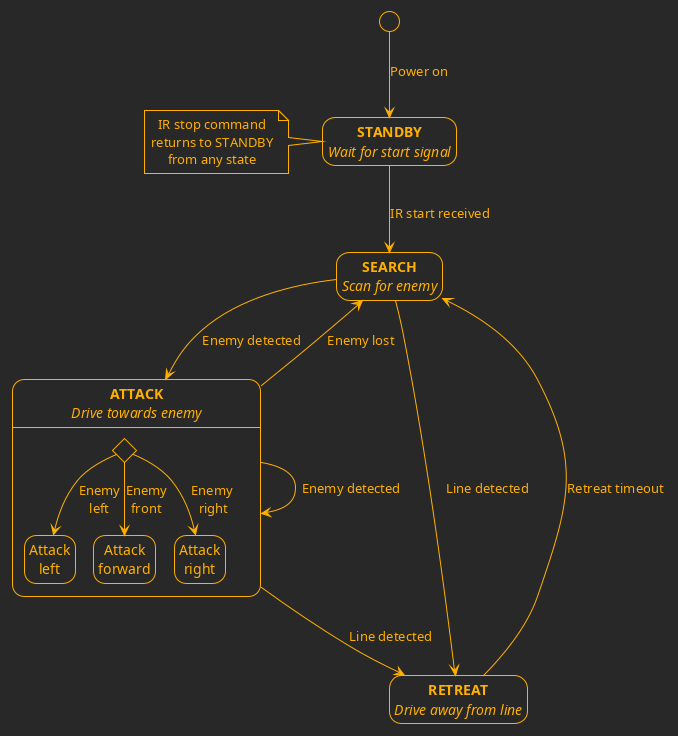

The diagram above was rendered by PlantUML. Its source (embedded in the PNG):
@startuml
!theme crt-amber
hide empty description
<style>
element {
  HorizontalAlignment center
}
</style>

[*] --> STANDBY : Power on
state "<b>STANDBY</b>\n<i>Wait for start signal</i>" as STANDBY
note left of STANDBY
    IR stop command
    returns to STANDBY
    from any state
end note

STANDBY --> SEARCH : IR start received
state "<b>SEARCH</b>\n<i>Scan for enemy</i>" as SEARCH

SEARCH --> ATTACK : Enemy detected
SEARCH --> RETREAT : Line detected
ATTACK --> SEARCH : Enemy lost
ATTACK --> ATTACK : Enemy detected
state "<b>ATTACK</b>\n<i>Drive towards enemy</i>" as ATTACK {
    state Enemy <<choice>>
    state "Attack\nleft" as AttackLeft
    state "Attack\nforward" as AttackForward
    state "Attack\nright" as AttackRight
    Enemy --> AttackLeft : Enemy\nleft
    Enemy --> AttackForward : Enemy\nfront
    Enemy --> AttackRight : Enemy \nright
}


ATTACK --> RETREAT : Line detected
RETREAT --> SEARCH : Retreat timeout
state "<b>RETREAT</b>\n<i>Drive away from line</i>" as RETREAT
@enduml